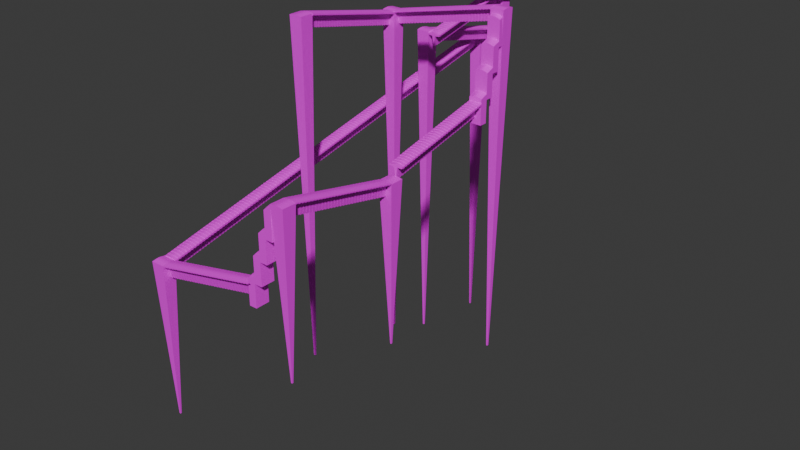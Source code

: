 # Source: stairs.blend  (saved by Blender 4.1.24; exported with 4.5.12 LTS)
import bpy
from mathutils import Matrix  # noqa: F401  (used for matrix-valued properties, if any)

bpy.ops.wm.read_factory_settings(use_empty=True)
scene = bpy.context.scene
scene.name = 'Scene'

# ---- collections
col_collection = bpy.data.collections.new('Collection'); scene.collection.children.link(col_collection)

# ---- images (referenced by path relative to the original .blend; pixels are not part of the script)
import os
ASSET_DIR = os.environ.get("B2B_ASSET_DIR", "")  # directory of the original .blend (textures are referenced by path, not embedded)
HERE = os.path.dirname(os.path.abspath(__file__))  # packed textures are extracted next to this script under _unpacked/

def load_image(name, relpath, width, height, colorspace="sRGB"):
    """Load a texture the original file referenced (path relative to the .blend, or extracted next to this script)."""
    p = next((c for c in (os.path.join(HERE, relpath), os.path.join(ASSET_DIR, relpath)) if relpath and os.path.exists(c)), "")
    if p:
        img = bpy.data.images.load(p, check_existing=True)
        img.name = name
    else:  # same state as the original file: an image datablock whose file is absent (Cycles renders it pink)
        img = bpy.data.images.new(name, width, height)
        img.source = "FILE"
        img.filepath = "//" + (relpath or name)
    img.colorspace_settings.name = colorspace
    return img
img_metal_png = load_image('metal.png', 'metal.png', 1024, 1024, 'sRGB')
img_22012925173_55d5b1eb51_b_png = load_image('22012925173_55d5b1eb51_b.png', '22012925173_55d5b1eb51_b.png', 1024, 1024, 'sRGB')

# ---- materials (node trees are filled in below, after node groups)
mat_top = bpy.data.materials.new('top')
mat_top.use_backface_culling = True
mat_top.use_transparent_shadow = False
mat_bottom = bpy.data.materials.new('bottom')
mat_bottom.use_backface_culling = True
mat_bottom.use_transparent_shadow = False
mat_top_001 = bpy.data.materials.new('top.001')
mat_top_001.use_backface_culling = True
mat_top_001.use_transparent_shadow = False
mat_bottom_001 = bpy.data.materials.new('bottom.001')
mat_bottom_001.use_backface_culling = True
mat_bottom_001.use_transparent_shadow = False

# ---- material node trees
mat_top.use_nodes = True; mat_top.node_tree.nodes.clear()
_N = mat_top.node_tree.nodes; _L = mat_top.node_tree.links
n0 = _N.new('ShaderNodeBsdfPrincipled'); n0.name = 'Principled BSDF'; n0.location = (10, 300)
n1 = _N.new('ShaderNodeOutputMaterial'); n1.name = 'Material Output'; n1.location = (300, 300)
n2 = _N.new('ShaderNodeTexImage'); n2.name = 'Image Texture'; n2.location = (-280, 280)
n2.image = img_metal_png
_L.new(n0.outputs[0], n1.inputs[0])
_L.new(n2.outputs[0], n0.inputs[0])
n1.is_active_output = True
mat_bottom.use_nodes = True; mat_bottom.node_tree.nodes.clear()
_N = mat_bottom.node_tree.nodes; _L = mat_bottom.node_tree.links
n0 = _N.new('ShaderNodeBsdfPrincipled'); n0.name = 'Principled BSDF'; n0.location = (10, 300)
n1 = _N.new('ShaderNodeOutputMaterial'); n1.name = 'Material Output'; n1.location = (300, 300)
n2 = _N.new('ShaderNodeTexImage'); n2.name = 'Image Texture'; n2.location = (-280, 280)
n2.image = img_22012925173_55d5b1eb51_b_png
_L.new(n0.outputs[0], n1.inputs[0])
_L.new(n2.outputs[0], n0.inputs[0])
n1.is_active_output = True
mat_top_001.use_nodes = True; mat_top_001.node_tree.nodes.clear()
_N = mat_top_001.node_tree.nodes; _L = mat_top_001.node_tree.links
n0 = _N.new('ShaderNodeBsdfPrincipled'); n0.name = 'Principled BSDF'; n0.location = (10, 300)
n1 = _N.new('ShaderNodeOutputMaterial'); n1.name = 'Material Output'; n1.location = (300, 300)
n2 = _N.new('ShaderNodeTexImage'); n2.name = 'Image Texture'; n2.location = (-280, 280)
n2.image = img_metal_png
_L.new(n0.outputs[0], n1.inputs[0])
_L.new(n2.outputs[0], n0.inputs[0])
n1.is_active_output = True
mat_bottom_001.use_nodes = True; mat_bottom_001.node_tree.nodes.clear()
_N = mat_bottom_001.node_tree.nodes; _L = mat_bottom_001.node_tree.links
n0 = _N.new('ShaderNodeBsdfPrincipled'); n0.name = 'Principled BSDF'; n0.location = (10, 300)
n1 = _N.new('ShaderNodeOutputMaterial'); n1.name = 'Material Output'; n1.location = (300, 300)
n2 = _N.new('ShaderNodeTexImage'); n2.name = 'Image Texture'; n2.location = (-280, 280)
n2.image = img_22012925173_55d5b1eb51_b_png
_L.new(n0.outputs[0], n1.inputs[0])
_L.new(n2.outputs[0], n0.inputs[0])
n1.is_active_output = True

# ---- world
world_world = bpy.data.worlds.new('World'); scene.world = world_world
world_world.use_nodes = True; world_world.node_tree.nodes.clear()
_N = world_world.node_tree.nodes; _L = world_world.node_tree.links
n0 = _N.new('ShaderNodeOutputWorld'); n0.name = 'World Output'; n0.location = (300, 300)
n1 = _N.new('ShaderNodeBackground'); n1.name = 'Background'; n1.location = (10, 300)
n1.inputs[0].default_value = (0.05088, 0.05088, 0.05088, 1.0)
_L.new(n1.outputs[0], n0.inputs[0])
n0.is_active_output = True
world_world.color = (0.05088, 0.05088, 0.05088)
world_world.use_sun_shadow = False
world_world.sun_shadow_jitter_overblur = 0.0

# ---- meshes
me_cube_001 = bpy.data.meshes.new('Cube.001')
me_cube_001.from_pydata([(-1.0, -4.0, 3.386), (-1.0, -4.0, 3.824), (-1.0, 4.0, 3.386), (-1.0, 4.0, 3.824), (1.0, -4.0, 3.386), (1.0, -4.0, 4.07), (1.0, 4.0, 3.386), (1.0, 4.0, 4.07), (-1.0, 3.0, 3.386), (-1.0, 2.0, 3.358), (-1.0, 1.0, 3.358), (-1.0, 0.0, -4.0), (-1.0, -1.0, 3.358), (-1.0, -2.0, 3.358), (-1.0, -3.0, 3.386), (-1.0, -3.0, 3.978), (-1.0, -2.0, 4.16), (-1.0, -1.0, 4.311), (-1.0, 0.0, 4.374), (-1.0, 1.0, 4.311), (-1.0, 2.0, 4.16), (-1.0, 3.0, 3.978), (1.0, -3.0, 3.386), (1.0, -2.0, 3.358), (1.0, -1.0, 3.358), (1.0, 0.0, -4.0), (1.0, 1.0, 3.358), (1.0, 2.0, 3.358), (1.0, 3.0, 3.386), (1.0, 3.0, 4.224), (1.0, 2.0, 4.405), (1.0, 1.0, 4.556), (1.0, 0.0, 4.619), (1.0, -1.0, 4.556), (1.0, -2.0, 4.405), (1.0, -3.0, 4.224)], [], [(8, 21, 3, 2), (2, 3, 7, 6), (4, 5, 1, 0), (14, 22, 4, 0), (35, 15, 1, 5), (7, 3, 21, 29), (29, 21, 20, 30), (30, 20, 19, 31), (31, 19, 18, 32), (32, 18, 17, 33), (33, 17, 16, 34), (34, 16, 15, 35), (2, 6, 28, 8), (8, 28, 27, 9), (9, 27, 26, 10), (10, 26, 25, 11), (11, 25, 24, 12), (12, 24, 23, 13), (13, 23, 22, 14), (0, 1, 15, 14), (14, 15, 16, 13), (13, 16, 17, 12), (12, 17, 18, 11), (11, 18, 19, 10), (10, 19, 20, 9), (9, 20, 21, 8)])
me_cube_001.polygons.foreach_set('material_index', [1, 1, 1, 1, 0, 0, 0, 0, 0, 0, 0, 0, 1, 1, 1, 1, 1, 1, 1, 1, 1, 1, 1, 1, 1, 1])
_uv = me_cube_001.uv_layers.new(name='UVMap')
_uv.uv.foreach_set('vector', [-0.5356, -0.945, -0.5356, 0.8995, -0.5356, 0.8995, -0.5356, -0.945, -0.5356, -0.945, -0.5356, 0.8995, 1.309, 0.8995, 1.309, -0.945, 1.309, -0.945, 1.309, 0.8995, -0.5356, 0.8995, -0.5356, -0.945, 0.5, 0.625, 0.5, 0.375, 0.625, 0.375, 0.625, 0.625, -1.027, 2.391, 1.963, 2.391, 1.963, 3.022, -1.027, 3.022, -1.027, -2.028, 1.963, -2.028, 1.963, -1.397, -1.027, -1.397, -1.027, -1.397, 1.963, -1.397, 1.963, -0.7657, -1.027, -0.7657, -1.027, -0.7657, 1.963, -0.7657, 1.963, -0.1344, -1.027, -0.1344, -1.027, -0.1344, 1.963, -0.1344, 1.963, 0.4969, -1.027, 0.4969, -1.027, 0.4969, 1.963, 0.4969, 1.963, 1.128, -1.027, 1.128, -1.027, 1.128, 1.963, 1.128, 1.963, 1.76, -1.027, 1.76, -1.027, 1.76, 1.963, 1.76, 1.963, 2.391, -1.027, 2.391, -0.3749, 0.625, -0.3749, 0.375, -0.2499, 0.375, -0.2499, 0.625, -0.2499, 0.625, -0.2499, 0.375, -0.1249, 0.375, -0.1249, 0.625, -0.1249, 0.625, -0.1249, 0.375, 4.996e-05, 0.375, 5.002e-05, 0.625, 5.002e-05, 0.625, 4.996e-05, 0.375, 0.125, 0.375, 0.125, 0.625, 0.125, 0.625, 0.125, 0.375, 0.25, 0.375, 0.25, 0.625, 0.25, 0.625, 0.25, 0.375, 0.375, 0.375, 0.375, 0.625, 0.375, 0.625, 0.375, 0.375, 0.5, 0.375, 0.5, 0.625, -0.5356, -0.945, -0.5356, 0.8995, -0.5356, 0.8995, -0.5356, -0.945, -0.5356, -0.945, -0.5356, 0.8995, -0.5356, 0.8995, -0.5356, -0.945, -0.5356, -0.945, -0.5356, 0.8995, -0.5356, 0.8995, -0.5356, -0.945, -0.5356, -0.945, -0.5356, 0.8995, -0.5356, 0.8995, -0.5356, -0.945, -0.5356, -0.945, -0.5356, 0.8995, -0.5356, 0.8995, -0.5356, -0.945, -0.5356, -0.945, -0.5356, 0.8995, -0.5356, 0.8995, -0.5356, -0.945, -0.5356, -0.945, -0.5356, 0.8995, -0.5356, 0.8995, -0.5356, -0.945])
me_cube_001.materials.append(mat_top)
me_cube_001.materials.append(mat_bottom)
me_cube_001.update()
me_cube_002 = bpy.data.meshes.new('Cube.002')
me_cube_002.from_pydata([(-2.196, -4.0, -8.174), (-2.196, -4.0, 6.611), (-2.196, 4.0, -8.174), (-2.196, 4.0, 6.611), (2.196, -4.0, -8.174), (2.196, -4.0, 7.965), (2.196, 4.0, -8.174), (2.196, 4.0, 7.965), (-2.196, 3.0, -8.174), (-2.196, 2.0, -8.174), (-2.196, 1.0, -8.174), (-2.196, 0.0, -8.174), (-2.196, -1.0, -8.174), (-2.196, -2.0, -8.174), (-2.196, -3.0, -8.174), (-2.196, -3.0, 6.919), (-2.196, -2.0, 7.282), (-2.196, -1.0, 7.584), (-2.196, 0.0, 7.711), (-2.196, 1.0, 7.584), (-2.196, 2.0, 7.282), (-2.196, 3.0, 6.919), (2.196, -3.0, -8.174), (2.196, -2.0, -8.174), (2.196, -1.0, -8.174), (2.196, 0.0, -8.174), (2.196, 1.0, -8.174), (2.196, 2.0, -8.174), (2.196, 3.0, -8.174), (2.196, 3.0, 8.274), (2.196, 2.0, 8.637), (2.196, 1.0, 8.939), (2.196, 0.0, 9.065), (2.196, -1.0, 8.939), (2.196, -2.0, 8.637), (2.196, -3.0, 8.274)], [], [(8, 21, 3, 2), (2, 3, 7, 6), (22, 35, 5, 4), (4, 5, 1, 0), (14, 22, 4, 0), (35, 15, 1, 5), (7, 3, 21, 29), (29, 21, 20, 30), (30, 20, 19, 31), (31, 19, 18, 32), (32, 18, 17, 33), (33, 17, 16, 34), (34, 16, 15, 35), (2, 6, 28, 8), (8, 28, 27, 9), (9, 27, 26, 10), (10, 26, 25, 11), (11, 25, 24, 12), (12, 24, 23, 13), (13, 23, 22, 14), (6, 7, 29, 28), (28, 29, 30, 27), (27, 30, 31, 26), (26, 31, 32, 25), (25, 32, 33, 24), (24, 33, 34, 23), (23, 34, 35, 22), (0, 1, 15, 14), (14, 15, 16, 13), (13, 16, 17, 12), (12, 17, 18, 11), (11, 18, 19, 10), (10, 19, 20, 9), (9, 20, 21, 8)])
me_cube_002.polygons.foreach_set('material_index', [1, 1, 1, 1, 1, 0, 0, 0, 0, 0, 0, 0, 0, 1, 1, 1, 1, 1, 1, 1, 1, 1, 1, 1, 1, 1, 1, 1, 1, 1, 1, 1, 1, 1])
_uv = me_cube_002.uv_layers.new(name='UVMap')
_uv.uv.foreach_set('vector', [-0.5356, -0.945, -0.5356, 0.8995, -0.5356, 0.8995, -0.5356, -0.945, -0.5356, -0.945, -0.5356, 0.8995, 1.309, 0.8995, 1.309, -0.945, 1.309, -0.945, 1.309, 0.8995, 1.309, 0.8995, 1.309, -0.945, 1.309, -0.945, 1.309, 0.8995, -0.5356, 0.8995, -0.5356, -0.945, 0.5, 0.625, 0.5, 0.375, 0.625, 0.375, 0.625, 0.625, -1.027, 2.391, 1.963, 2.391, 1.963, 3.022, -1.027, 3.022, -1.027, -2.028, 1.963, -2.028, 1.963, -1.397, -1.027, -1.397, -1.027, -1.397, 1.963, -1.397, 1.963, -0.7657, -1.027, -0.7657, -1.027, -0.7657, 1.963, -0.7657, 1.963, -0.1344, -1.027, -0.1344, -1.027, -0.1344, 1.963, -0.1344, 1.963, 0.4969, -1.027, 0.4969, -1.027, 0.4969, 1.963, 0.4969, 1.963, 1.128, -1.027, 1.128, -1.027, 1.128, 1.963, 1.128, 1.963, 1.76, -1.027, 1.76, -1.027, 1.76, 1.963, 1.76, 1.963, 2.391, -1.027, 2.391, -0.3749, 0.625, -0.3749, 0.375, -0.2499, 0.375, -0.2499, 0.625, -0.2499, 0.625, -0.2499, 0.375, -0.1249, 0.375, -0.1249, 0.625, -0.1249, 0.625, -0.1249, 0.375, 4.996e-05, 0.375, 5.002e-05, 0.625, 5.002e-05, 0.625, 4.996e-05, 0.375, 0.125, 0.375, 0.125, 0.625, 0.125, 0.625, 0.125, 0.375, 0.25, 0.375, 0.25, 0.625, 0.25, 0.625, 0.25, 0.375, 0.375, 0.375, 0.375, 0.625, 0.375, 0.625, 0.375, 0.375, 0.5, 0.375, 0.5, 0.625, 1.309, -0.945, 1.309, 0.8995, 1.309, 0.8995, 1.309, -0.945, 1.309, -0.945, 1.309, 0.8995, 1.309, 0.8995, 1.309, -0.945, 1.309, -0.945, 1.309, 0.8995, 1.309, 0.8995, 1.309, -0.945, 1.309, -0.945, 1.309, 0.8995, 1.309, 0.8995, 1.309, -0.945, 1.309, -0.945, 1.309, 0.8995, 1.309, 0.8995, 1.309, -0.945, 1.309, -0.945, 1.309, 0.8995, 1.309, 0.8995, 1.309, -0.945, 1.309, -0.945, 1.309, 0.8995, 1.309, 0.8995, 1.309, -0.945, -0.5356, -0.945, -0.5356, 0.8995, -0.5356, 0.8995, -0.5356, -0.945, -0.5356, -0.945, -0.5356, 0.8995, -0.5356, 0.8995, -0.5356, -0.945, -0.5356, -0.945, -0.5356, 0.8995, -0.5356, 0.8995, -0.5356, -0.945, -0.5356, -0.945, -0.5356, 0.8995, -0.5356, 0.8995, -0.5356, -0.945, -0.5356, -0.945, -0.5356, 0.8995, -0.5356, 0.8995, -0.5356, -0.945, -0.5356, -0.945, -0.5356, 0.8995, -0.5356, 0.8995, -0.5356, -0.945, -0.5356, -0.945, -0.5356, 0.8995, -0.5356, 0.8995, -0.5356, -0.945])
me_cube_002.materials.append(mat_top)
me_cube_002.materials.append(mat_bottom)
me_cube_002.update()
me_cube_004 = bpy.data.meshes.new('Cube.004')
me_cube_004.from_pydata([(-0.3928, -0.386, -89.53), (-4.07, -4.0, 4.07), (-0.3928, 0.386, -89.53), (-4.07, 4.0, 4.07), (0.3928, -0.386, -89.53), (4.07, -4.0, 4.07), (0.3928, 0.386, -89.53), (4.07, 4.0, 4.07), (-0.3928, 0.2895, -89.53), (-0.3928, 0.193, -89.53), (-0.3928, 0.09652, -89.53), (-0.3928, 5.17e-06, -89.53), (-0.3928, -0.09651, -89.53), (-0.3928, -0.193, -89.53), (-0.3928, -0.2895, -89.53), (-4.07, -3.0, 4.224), (-4.07, -2.0, 4.405), (-4.07, -1.0, 4.556), (-4.07, 3.661e-08, 4.619), (-4.07, 1.0, 4.556), (-4.07, 2.0, 4.405), (-4.07, 3.0, 4.224), (0.3928, -0.2895, -89.53), (0.3928, -0.193, -89.53), (0.3928, -0.09651, -89.53), (0.3928, 5.17e-06, -89.53), (0.3928, 0.09652, -89.53), (0.3928, 0.193, -89.53), (0.3928, 0.2895, -89.53), (4.07, 3.0, 4.224), (4.07, 2.0, 4.405), (4.07, 1.0, 4.556), (4.07, -3.661e-08, 4.619), (4.07, -1.0, 4.556), (4.07, -2.0, 4.405), (4.07, -3.0, 4.224)], [], [(8, 21, 3, 2), (2, 3, 7, 6), (22, 35, 5, 4), (4, 5, 1, 0), (14, 22, 4, 0), (35, 15, 1, 5), (7, 3, 21, 29), (29, 21, 20, 30), (30, 20, 19, 31), (31, 19, 18, 32), (32, 18, 17, 33), (33, 17, 16, 34), (34, 16, 15, 35), (2, 6, 28, 8), (8, 28, 27, 9), (9, 27, 26, 10), (10, 26, 25, 11), (11, 25, 24, 12), (12, 24, 23, 13), (13, 23, 22, 14), (6, 7, 29, 28), (28, 29, 30, 27), (27, 30, 31, 26), (26, 31, 32, 25), (25, 32, 33, 24), (24, 33, 34, 23), (23, 34, 35, 22), (0, 1, 15, 14), (14, 15, 16, 13), (13, 16, 17, 12), (12, 17, 18, 11), (11, 18, 19, 10), (10, 19, 20, 9), (9, 20, 21, 8)])
me_cube_004.polygons.foreach_set('material_index', [1, 1, 1, 1, 1, 0, 0, 0, 0, 0, 0, 0, 0, 1, 1, 1, 1, 1, 1, 1, 1, 1, 1, 1, 1, 1, 1, 1, 1, 1, 1, 1, 1, 1])
_uv = me_cube_004.uv_layers.new(name='UVMap')
_uv.uv.foreach_set('vector', [-0.5356, -0.945, -0.5356, 0.8995, -0.5356, 0.8995, -0.5356, -0.945, -0.5356, -0.945, -0.5356, 0.8995, 1.309, 0.8995, 1.309, -0.945, 1.309, -0.945, 1.309, 0.8995, 1.309, 0.8995, 1.309, -0.945, 1.309, -0.945, 1.309, 0.8995, -0.5356, 0.8995, -0.5356, -0.945, 0.5, 0.625, 0.5, 0.375, 0.625, 0.375, 0.625, 0.625, -2.807, 4.647, 3.744, 4.647, 3.744, 6.03, -2.807, 6.03, -2.807, -5.036, 3.744, -5.036, 3.744, -3.653, -2.807, -3.653, -2.807, -3.653, 3.744, -3.653, 3.744, -2.27, -2.807, -2.27, -2.807, -2.27, 3.744, -2.27, 3.744, -0.8864, -2.807, -0.8864, -2.807, -0.8864, 3.744, -0.8864, 3.744, 0.4969, -2.807, 0.4969, -2.807, 0.4969, 3.744, 0.4969, 3.744, 1.88, -2.807, 1.88, -2.807, 1.88, 3.744, 1.88, 3.744, 3.263, -2.807, 3.263, -2.807, 3.263, 3.744, 3.263, 3.744, 4.647, -2.807, 4.647, -0.3749, 0.625, -0.3749, 0.375, -0.2499, 0.375, -0.2499, 0.625, -0.2499, 0.625, -0.2499, 0.375, -0.1249, 0.375, -0.1249, 0.625, -0.1249, 0.625, -0.1249, 0.375, 4.996e-05, 0.375, 5.002e-05, 0.625, 5.002e-05, 0.625, 4.996e-05, 0.375, 0.125, 0.375, 0.125, 0.625, 0.125, 0.625, 0.125, 0.375, 0.25, 0.375, 0.25, 0.625, 0.25, 0.625, 0.25, 0.375, 0.375, 0.375, 0.375, 0.625, 0.375, 0.625, 0.375, 0.375, 0.5, 0.375, 0.5, 0.625, 1.309, -0.945, 1.309, 0.8995, 1.309, 0.8995, 1.309, -0.945, 1.309, -0.945, 1.309, 0.8995, 1.309, 0.8995, 1.309, -0.945, 1.309, -0.945, 1.309, 0.8995, 1.309, 0.8995, 1.309, -0.945, 1.309, -0.945, 1.309, 0.8995, 1.309, 0.8995, 1.309, -0.945, 1.309, -0.945, 1.309, 0.8995, 1.309, 0.8995, 1.309, -0.945, 1.309, -0.945, 1.309, 0.8995, 1.309, 0.8995, 1.309, -0.945, 1.309, -0.945, 1.309, 0.8995, 1.309, 0.8995, 1.309, -0.945, -0.5356, -0.945, -0.5356, 0.8995, -0.5356, 0.8995, -0.5356, -0.945, -0.5356, -0.945, -0.5356, 0.8995, -0.5356, 0.8995, -0.5356, -0.945, -0.5356, -0.945, -0.5356, 0.8995, -0.5356, 0.8995, -0.5356, -0.945, -0.5356, -0.945, -0.5356, 0.8995, -0.5356, 0.8995, -0.5356, -0.945, -0.5356, -0.945, -0.5356, 0.8995, -0.5356, 0.8995, -0.5356, -0.945, -0.5356, -0.945, -0.5356, 0.8995, -0.5356, 0.8995, -0.5356, -0.945, -0.5356, -0.945, -0.5356, 0.8995, -0.5356, 0.8995, -0.5356, -0.945])
me_cube_004.materials.append(mat_top_001)
me_cube_004.materials.append(mat_bottom_001)
me_cube_004.update()
me_cube_003 = bpy.data.meshes.new('Cube.003')
me_cube_003.from_pydata([(-1.0, -4.0, 3.327), (-1.0, -4.0, 3.799), (-1.0, 4.0, 3.327), (-1.0, 4.0, 3.799), (1.0, -4.0, 3.327), (1.0, -4.0, 4.07), (1.0, 4.0, 3.327), (1.0, 4.0, 4.07), (-1.0, 3.0, 3.327), (-1.0, 2.0, 3.35), (-1.0, 1.0, 3.35), (-1.0, 0.0, -4.0), (-1.0, -1.0, 3.35), (-1.0, -2.0, 3.35), (-1.0, -3.0, 3.327), (-1.0, -3.0, 3.953), (-1.0, -2.0, 4.134), (-1.0, -1.0, 4.285), (-1.0, 0.0, 4.349), (-1.0, 1.0, 4.285), (-1.0, 2.0, 4.134), (-1.0, 3.0, 3.953), (1.0, -3.0, 3.327), (1.0, -2.0, 3.35), (1.0, -1.0, 3.35), (1.0, 0.0, -4.0), (1.0, 1.0, 3.35), (1.0, 2.0, 3.35), (1.0, 3.0, 3.327), (1.0, 3.0, 4.224), (1.0, 2.0, 4.405), (1.0, 1.0, 4.556), (1.0, 0.0, 4.619), (1.0, -1.0, 4.556), (1.0, -2.0, 4.405), (1.0, -3.0, 4.224)], [], [(8, 21, 3, 2), (2, 3, 7, 6), (22, 35, 5, 4), (4, 5, 1, 0), (14, 22, 4, 0), (35, 15, 1, 5), (7, 3, 21, 29), (29, 21, 20, 30), (30, 20, 19, 31), (31, 19, 18, 32), (32, 18, 17, 33), (33, 17, 16, 34), (34, 16, 15, 35), (2, 6, 28, 8), (8, 28, 27, 9), (9, 27, 26, 10), (10, 26, 25, 11), (11, 25, 24, 12), (12, 24, 23, 13), (13, 23, 22, 14), (6, 7, 29, 28), (28, 29, 30, 27), (27, 30, 31, 26), (26, 31, 32, 25), (25, 32, 33, 24), (24, 33, 34, 23), (23, 34, 35, 22), (0, 1, 15, 14), (14, 15, 16, 13), (13, 16, 17, 12), (12, 17, 18, 11), (11, 18, 19, 10), (10, 19, 20, 9), (9, 20, 21, 8)])
me_cube_003.polygons.foreach_set('material_index', [1, 1, 1, 1, 1, 0, 0, 0, 0, 0, 0, 0, 0, 1, 1, 1, 1, 1, 1, 1, 1, 1, 1, 1, 1, 1, 1, 1, 1, 1, 1, 1, 1, 1])
_uv = me_cube_003.uv_layers.new(name='UVMap')
_uv.uv.foreach_set('vector', [-0.5356, -0.945, -0.5356, 0.8995, -0.5356, 0.8995, -0.5356, -0.945, -0.5356, -0.945, -0.5356, 0.8995, 1.309, 0.8995, 1.309, -0.945, 1.309, -0.945, 1.309, 0.8995, 1.309, 0.8995, 1.309, -0.945, 1.309, -0.945, 1.309, 0.8995, -0.5356, 0.8995, -0.5356, -0.945, 0.5, 0.625, 0.5, 0.375, 0.625, 0.375, 0.625, 0.625, -1.027, 2.391, 1.963, 2.391, 1.963, 3.022, -1.027, 3.022, -1.027, -2.028, 1.963, -2.028, 1.963, -1.397, -1.027, -1.397, -1.027, -1.397, 1.963, -1.397, 1.963, -0.7657, -1.027, -0.7657, -1.027, -0.7657, 1.963, -0.7657, 1.963, -0.1344, -1.027, -0.1344, -1.027, -0.1344, 1.963, -0.1344, 1.963, 0.4969, -1.027, 0.4969, -1.027, 0.4969, 1.963, 0.4969, 1.963, 1.128, -1.027, 1.128, -1.027, 1.128, 1.963, 1.128, 1.963, 1.76, -1.027, 1.76, -1.027, 1.76, 1.963, 1.76, 1.963, 2.391, -1.027, 2.391, -0.3749, 0.625, -0.3749, 0.375, -0.2499, 0.375, -0.2499, 0.625, -0.2499, 0.625, -0.2499, 0.375, -0.1249, 0.375, -0.1249, 0.625, -0.1249, 0.625, -0.1249, 0.375, 4.996e-05, 0.375, 5.002e-05, 0.625, 5.002e-05, 0.625, 4.996e-05, 0.375, 0.125, 0.375, 0.125, 0.625, 0.125, 0.625, 0.125, 0.375, 0.25, 0.375, 0.25, 0.625, 0.25, 0.625, 0.25, 0.375, 0.375, 0.375, 0.375, 0.625, 0.375, 0.625, 0.375, 0.375, 0.5, 0.375, 0.5, 0.625, 1.309, -0.945, 1.309, 0.8995, 1.309, 0.8995, 1.309, -0.945, 1.309, -0.945, 1.309, 0.8995, 1.309, 0.8995, 1.309, -0.945, 1.309, -0.945, 1.309, 0.8995, 1.309, 0.8995, 1.309, -0.945, 1.309, -0.945, 1.309, 0.8995, 1.309, 0.8995, 1.309, -0.945, 1.309, -0.945, 1.309, 0.8995, 1.309, 0.8995, 1.309, -0.945, 1.309, -0.945, 1.309, 0.8995, 1.309, 0.8995, 1.309, -0.945, 1.309, -0.945, 1.309, 0.8995, 1.309, 0.8995, 1.309, -0.945, -0.5356, -0.945, -0.5356, 0.8995, -0.5356, 0.8995, -0.5356, -0.945, -0.5356, -0.945, -0.5356, 0.8995, -0.5356, 0.8995, -0.5356, -0.945, -0.5356, -0.945, -0.5356, 0.8995, -0.5356, 0.8995, -0.5356, -0.945, -0.5356, -0.945, -0.5356, 0.8995, -0.5356, 0.8995, -0.5356, -0.945, -0.5356, -0.945, -0.5356, 0.8995, -0.5356, 0.8995, -0.5356, -0.945, -0.5356, -0.945, -0.5356, 0.8995, -0.5356, 0.8995, -0.5356, -0.945, -0.5356, -0.945, -0.5356, 0.8995, -0.5356, 0.8995, -0.5356, -0.945])
me_cube_003.materials.append(mat_top)
me_cube_003.materials.append(mat_bottom)
me_cube_003.update()
me_cube_005 = bpy.data.meshes.new('Cube.005')
me_cube_005.from_pydata([(-1.0, -4.0, 2.964), (-1.0, -4.0, 3.866), (-1.0, 4.0, 2.964), (-1.0, 4.0, 3.866), (1.0, -4.0, 2.964), (1.0, -4.0, 4.07), (1.0, 4.0, 2.964), (1.0, 4.0, 4.07), (-1.0, 3.0, 2.964), (-1.0, 2.0, 2.982), (-1.0, 1.0, 2.982), (-1.0, 0.0, -4.0), (-1.0, -1.0, 2.982), (-1.0, -2.0, 2.982), (-1.0, -3.0, 2.964), (-1.0, -3.0, 4.02), (-1.0, -2.0, 4.202), (-1.0, -1.0, 4.353), (-1.0, 0.0, 4.416), (-1.0, 1.0, 4.353), (-1.0, 2.0, 4.202), (-1.0, 3.0, 4.02), (1.0, -3.0, 2.964), (1.0, -2.0, 2.982), (1.0, -1.0, 2.982), (1.0, 0.0, -4.0), (1.0, 1.0, 2.982), (1.0, 2.0, 2.982), (1.0, 3.0, 2.964), (1.0, 3.0, 4.224), (1.0, 2.0, 4.405), (1.0, 1.0, 4.556), (1.0, 0.0, 4.619), (1.0, -1.0, 4.556), (1.0, -2.0, 4.405), (1.0, -3.0, 4.224)], [], [(8, 21, 3, 2), (2, 3, 7, 6), (22, 35, 5, 4), (4, 5, 1, 0), (14, 22, 4, 0), (35, 15, 1, 5), (7, 3, 21, 29), (29, 21, 20, 30), (30, 20, 19, 31), (31, 19, 18, 32), (32, 18, 17, 33), (33, 17, 16, 34), (34, 16, 15, 35), (2, 6, 28, 8), (8, 28, 27, 9), (9, 27, 26, 10), (10, 26, 25, 11), (11, 25, 24, 12), (12, 24, 23, 13), (13, 23, 22, 14), (6, 7, 29, 28), (28, 29, 30, 27), (27, 30, 31, 26), (26, 31, 32, 25), (25, 32, 33, 24), (24, 33, 34, 23), (23, 34, 35, 22), (0, 1, 15, 14), (14, 15, 16, 13), (13, 16, 17, 12), (12, 17, 18, 11), (11, 18, 19, 10), (10, 19, 20, 9), (9, 20, 21, 8)])
me_cube_005.polygons.foreach_set('material_index', [1, 1, 1, 1, 1, 0, 0, 0, 0, 0, 0, 0, 0, 1, 1, 1, 1, 1, 1, 1, 1, 1, 1, 1, 1, 1, 1, 1, 1, 1, 1, 1, 1, 1])
_uv = me_cube_005.uv_layers.new(name='UVMap')
_uv.uv.foreach_set('vector', [-0.5356, -0.945, -0.5356, 0.8995, -0.5356, 0.8995, -0.5356, -0.945, -0.5356, -0.945, -0.5356, 0.8995, 1.309, 0.8995, 1.309, -0.945, 1.309, -0.945, 1.309, 0.8995, 1.309, 0.8995, 1.309, -0.945, 1.309, -0.945, 1.309, 0.8995, -0.5356, 0.8995, -0.5356, -0.945, 0.5, 0.625, 0.5, 0.375, 0.625, 0.375, 0.625, 0.625, -1.027, 2.391, 1.963, 2.391, 1.963, 3.022, -1.027, 3.022, -1.027, -2.028, 1.963, -2.028, 1.963, -1.397, -1.027, -1.397, -1.027, -1.397, 1.963, -1.397, 1.963, -0.7657, -1.027, -0.7657, -1.027, -0.7657, 1.963, -0.7657, 1.963, -0.1344, -1.027, -0.1344, -1.027, -0.1344, 1.963, -0.1344, 1.963, 0.4969, -1.027, 0.4969, -1.027, 0.4969, 1.963, 0.4969, 1.963, 1.128, -1.027, 1.128, -1.027, 1.128, 1.963, 1.128, 1.963, 1.76, -1.027, 1.76, -1.027, 1.76, 1.963, 1.76, 1.963, 2.391, -1.027, 2.391, -0.3749, 0.625, -0.3749, 0.375, -0.2499, 0.375, -0.2499, 0.625, -0.2499, 0.625, -0.2499, 0.375, -0.1249, 0.375, -0.1249, 0.625, -0.1249, 0.625, -0.1249, 0.375, 4.996e-05, 0.375, 5.002e-05, 0.625, 5.002e-05, 0.625, 4.996e-05, 0.375, 0.125, 0.375, 0.125, 0.625, 0.125, 0.625, 0.125, 0.375, 0.25, 0.375, 0.25, 0.625, 0.25, 0.625, 0.25, 0.375, 0.375, 0.375, 0.375, 0.625, 0.375, 0.625, 0.375, 0.375, 0.5, 0.375, 0.5, 0.625, 1.309, -0.945, 1.309, 0.8995, 1.309, 0.8995, 1.309, -0.945, 1.309, -0.945, 1.309, 0.8995, 1.309, 0.8995, 1.309, -0.945, 1.309, -0.945, 1.309, 0.8995, 1.309, 0.8995, 1.309, -0.945, 1.309, -0.945, 1.309, 0.8995, 1.309, 0.8995, 1.309, -0.945, 1.309, -0.945, 1.309, 0.8995, 1.309, 0.8995, 1.309, -0.945, 1.309, -0.945, 1.309, 0.8995, 1.309, 0.8995, 1.309, -0.945, 1.309, -0.945, 1.309, 0.8995, 1.309, 0.8995, 1.309, -0.945, -0.5356, -0.945, -0.5356, 0.8995, -0.5356, 0.8995, -0.5356, -0.945, -0.5356, -0.945, -0.5356, 0.8995, -0.5356, 0.8995, -0.5356, -0.945, -0.5356, -0.945, -0.5356, 0.8995, -0.5356, 0.8995, -0.5356, -0.945, -0.5356, -0.945, -0.5356, 0.8995, -0.5356, 0.8995, -0.5356, -0.945, -0.5356, -0.945, -0.5356, 0.8995, -0.5356, 0.8995, -0.5356, -0.945, -0.5356, -0.945, -0.5356, 0.8995, -0.5356, 0.8995, -0.5356, -0.945, -0.5356, -0.945, -0.5356, 0.8995, -0.5356, 0.8995, -0.5356, -0.945])
me_cube_005.materials.append(mat_top)
me_cube_005.materials.append(mat_bottom)
me_cube_005.update()
me_cube_006 = bpy.data.meshes.new('Cube.006')
me_cube_006.from_pydata([(-2.299, -4.0, -8.174), (-2.299, -4.0, 6.163), (-2.299, 4.0, -8.174), (-2.299, 4.0, 6.163), (2.299, -4.0, -8.174), (2.299, -4.0, 7.965), (2.299, 4.0, -8.174), (2.299, 4.0, 7.965), (-2.299, 3.0, -8.174), (-2.299, 2.0, -8.174), (-2.299, 1.0, -8.174), (-2.299, 5.679e-08, -8.174), (-2.299, -1.0, -8.174), (-2.299, -2.0, -8.174), (-2.299, -3.0, -8.174), (-2.299, -3.0, 6.472), (-2.299, -2.0, 6.835), (-2.299, -1.0, 7.137), (-2.299, 5.679e-08, 7.263), (-2.299, 1.0, 7.137), (-2.299, 2.0, 6.835), (-2.299, 3.0, 6.472), (2.299, -3.0, -8.174), (2.299, -2.0, -8.174), (2.299, -1.0, -8.174), (2.299, -5.679e-08, -8.174), (2.299, 1.0, -8.174), (2.299, 2.0, -8.174), (2.299, 3.0, -8.174), (2.299, 3.0, 8.274), (2.299, 2.0, 8.637), (2.299, 1.0, 8.939), (2.299, -5.679e-08, 9.065), (2.299, -1.0, 8.939), (2.299, -2.0, 8.637), (2.299, -3.0, 8.274)], [], [(8, 21, 3, 2), (2, 3, 7, 6), (22, 35, 5, 4), (4, 5, 1, 0), (14, 22, 4, 0), (35, 15, 1, 5), (7, 3, 21, 29), (29, 21, 20, 30), (30, 20, 19, 31), (31, 19, 18, 32), (32, 18, 17, 33), (33, 17, 16, 34), (34, 16, 15, 35), (2, 6, 28, 8), (8, 28, 27, 9), (9, 27, 26, 10), (10, 26, 25, 11), (11, 25, 24, 12), (12, 24, 23, 13), (13, 23, 22, 14), (6, 7, 29, 28), (28, 29, 30, 27), (27, 30, 31, 26), (26, 31, 32, 25), (25, 32, 33, 24), (24, 33, 34, 23), (23, 34, 35, 22), (0, 1, 15, 14), (14, 15, 16, 13), (13, 16, 17, 12), (12, 17, 18, 11), (11, 18, 19, 10), (10, 19, 20, 9), (9, 20, 21, 8)])
me_cube_006.polygons.foreach_set('material_index', [1, 1, 1, 1, 1, 0, 0, 0, 0, 0, 0, 0, 0, 1, 1, 1, 1, 1, 1, 1, 1, 1, 1, 1, 1, 1, 1, 1, 1, 1, 1, 1, 1, 1])
_uv = me_cube_006.uv_layers.new(name='UVMap')
_uv.uv.foreach_set('vector', [-0.5356, -0.945, -0.5356, 0.8995, -0.5356, 0.8995, -0.5356, -0.945, -0.5356, -0.945, -0.5356, 0.8995, 1.309, 0.8995, 1.309, -0.945, 1.309, -0.945, 1.309, 0.8995, 1.309, 0.8995, 1.309, -0.945, 1.309, -0.945, 1.309, 0.8995, -0.5356, 0.8995, -0.5356, -0.945, 0.5, 0.625, 0.5, 0.375, 0.625, 0.375, 0.625, 0.625, -1.027, 2.391, 1.963, 2.391, 1.963, 3.022, -1.027, 3.022, -1.027, -2.028, 1.963, -2.028, 1.963, -1.397, -1.027, -1.397, -1.027, -1.397, 1.963, -1.397, 1.963, -0.7657, -1.027, -0.7657, -1.027, -0.7657, 1.963, -0.7657, 1.963, -0.1344, -1.027, -0.1344, -1.027, -0.1344, 1.963, -0.1344, 1.963, 0.4969, -1.027, 0.4969, -1.027, 0.4969, 1.963, 0.4969, 1.963, 1.128, -1.027, 1.128, -1.027, 1.128, 1.963, 1.128, 1.963, 1.76, -1.027, 1.76, -1.027, 1.76, 1.963, 1.76, 1.963, 2.391, -1.027, 2.391, -0.3749, 0.625, -0.3749, 0.375, -0.2499, 0.375, -0.2499, 0.625, -0.2499, 0.625, -0.2499, 0.375, -0.1249, 0.375, -0.1249, 0.625, -0.1249, 0.625, -0.1249, 0.375, 4.996e-05, 0.375, 5.002e-05, 0.625, 5.002e-05, 0.625, 4.996e-05, 0.375, 0.125, 0.375, 0.125, 0.625, 0.125, 0.625, 0.125, 0.375, 0.25, 0.375, 0.25, 0.625, 0.25, 0.625, 0.25, 0.375, 0.375, 0.375, 0.375, 0.625, 0.375, 0.625, 0.375, 0.375, 0.5, 0.375, 0.5, 0.625, 1.309, -0.945, 1.309, 0.8995, 1.309, 0.8995, 1.309, -0.945, 1.309, -0.945, 1.309, 0.8995, 1.309, 0.8995, 1.309, -0.945, 1.309, -0.945, 1.309, 0.8995, 1.309, 0.8995, 1.309, -0.945, 1.309, -0.945, 1.309, 0.8995, 1.309, 0.8995, 1.309, -0.945, 1.309, -0.945, 1.309, 0.8995, 1.309, 0.8995, 1.309, -0.945, 1.309, -0.945, 1.309, 0.8995, 1.309, 0.8995, 1.309, -0.945, 1.309, -0.945, 1.309, 0.8995, 1.309, 0.8995, 1.309, -0.945, -0.5356, -0.945, -0.5356, 0.8995, -0.5356, 0.8995, -0.5356, -0.945, -0.5356, -0.945, -0.5356, 0.8995, -0.5356, 0.8995, -0.5356, -0.945, -0.5356, -0.945, -0.5356, 0.8995, -0.5356, 0.8995, -0.5356, -0.945, -0.5356, -0.945, -0.5356, 0.8995, -0.5356, 0.8995, -0.5356, -0.945, -0.5356, -0.945, -0.5356, 0.8995, -0.5356, 0.8995, -0.5356, -0.945, -0.5356, -0.945, -0.5356, 0.8995, -0.5356, 0.8995, -0.5356, -0.945, -0.5356, -0.945, -0.5356, 0.8995, -0.5356, 0.8995, -0.5356, -0.945])
me_cube_006.materials.append(mat_top)
me_cube_006.materials.append(mat_bottom)
me_cube_006.update()
me_cube_007 = bpy.data.meshes.new('Cube.007')
me_cube_007.from_pydata([(-0.4733, -0.4651, -200.1), (-4.07, -4.0, 4.07), (-0.4733, 0.4651, -200.1), (-4.07, 4.0, 4.07), (0.4733, -0.4651, -200.1), (4.07, -4.0, 4.07), (0.4733, 0.4651, -200.1), (4.07, 4.0, 4.07), (-0.4733, 0.3489, -200.1), (-0.4733, 0.2326, -200.1), (-0.4733, 0.1163, -200.1), (-0.4733, 2.107e-07, -200.1), (-0.4733, -0.1163, -200.1), (-0.4733, -0.2326, -200.1), (-0.4733, -0.3489, -200.1), (-4.07, -3.0, 4.224), (-4.07, -2.0, 4.405), (-4.07, -1.0, 4.556), (-4.07, 3.661e-08, 4.619), (-4.07, 1.0, 4.556), (-4.07, 2.0, 4.405), (-4.07, 3.0, 4.224), (0.4733, -0.3489, -200.1), (0.4733, -0.2326, -200.1), (0.4733, -0.1163, -200.1), (0.4733, 2.107e-07, -200.1), (0.4733, 0.1163, -200.1), (0.4733, 0.2326, -200.1), (0.4733, 0.3489, -200.1), (4.07, 3.0, 4.224), (4.07, 2.0, 4.405), (4.07, 1.0, 4.556), (4.07, -3.661e-08, 4.619), (4.07, -1.0, 4.556), (4.07, -2.0, 4.405), (4.07, -3.0, 4.224)], [], [(8, 21, 3, 2), (2, 3, 7, 6), (22, 35, 5, 4), (4, 5, 1, 0), (14, 22, 4, 0), (35, 15, 1, 5), (7, 3, 21, 29), (29, 21, 20, 30), (30, 20, 19, 31), (31, 19, 18, 32), (32, 18, 17, 33), (33, 17, 16, 34), (34, 16, 15, 35), (2, 6, 28, 8), (8, 28, 27, 9), (9, 27, 26, 10), (10, 26, 25, 11), (11, 25, 24, 12), (12, 24, 23, 13), (13, 23, 22, 14), (6, 7, 29, 28), (28, 29, 30, 27), (27, 30, 31, 26), (26, 31, 32, 25), (25, 32, 33, 24), (24, 33, 34, 23), (23, 34, 35, 22), (0, 1, 15, 14), (14, 15, 16, 13), (13, 16, 17, 12), (12, 17, 18, 11), (11, 18, 19, 10), (10, 19, 20, 9), (9, 20, 21, 8)])
me_cube_007.polygons.foreach_set('material_index', [1, 1, 1, 1, 1, 0, 0, 0, 0, 0, 0, 0, 0, 1, 1, 1, 1, 1, 1, 1, 1, 1, 1, 1, 1, 1, 1, 1, 1, 1, 1, 1, 1, 1])
_uv = me_cube_007.uv_layers.new(name='UVMap')
_uv.uv.foreach_set('vector', [-0.5356, -0.945, -0.5356, 0.8995, -0.5356, 0.8995, -0.5356, -0.945, -0.5356, -0.945, -0.5356, 0.8995, 1.309, 0.8995, 1.309, -0.945, 1.309, -0.945, 1.309, 0.8995, 1.309, 0.8995, 1.309, -0.945, 1.309, -0.945, 1.309, 0.8995, -0.5356, 0.8995, -0.5356, -0.945, 0.5, 0.625, 0.5, 0.375, 0.625, 0.375, 0.625, 0.625, -2.807, 4.647, 3.744, 4.647, 3.744, 6.03, -2.807, 6.03, -2.807, -5.036, 3.744, -5.036, 3.744, -3.653, -2.807, -3.653, -2.807, -3.653, 3.744, -3.653, 3.744, -2.27, -2.807, -2.27, -2.807, -2.27, 3.744, -2.27, 3.744, -0.8864, -2.807, -0.8864, -2.807, -0.8864, 3.744, -0.8864, 3.744, 0.4969, -2.807, 0.4969, -2.807, 0.4969, 3.744, 0.4969, 3.744, 1.88, -2.807, 1.88, -2.807, 1.88, 3.744, 1.88, 3.744, 3.263, -2.807, 3.263, -2.807, 3.263, 3.744, 3.263, 3.744, 4.647, -2.807, 4.647, -0.3749, 0.625, -0.3749, 0.375, -0.2499, 0.375, -0.2499, 0.625, -0.2499, 0.625, -0.2499, 0.375, -0.1249, 0.375, -0.1249, 0.625, -0.1249, 0.625, -0.1249, 0.375, 4.996e-05, 0.375, 5.002e-05, 0.625, 5.002e-05, 0.625, 4.996e-05, 0.375, 0.125, 0.375, 0.125, 0.625, 0.125, 0.625, 0.125, 0.375, 0.25, 0.375, 0.25, 0.625, 0.25, 0.625, 0.25, 0.375, 0.375, 0.375, 0.375, 0.625, 0.375, 0.625, 0.375, 0.375, 0.5, 0.375, 0.5, 0.625, 1.309, -0.945, 1.309, 0.8995, 1.309, 0.8995, 1.309, -0.945, 1.309, -0.945, 1.309, 0.8995, 1.309, 0.8995, 1.309, -0.945, 1.309, -0.945, 1.309, 0.8995, 1.309, 0.8995, 1.309, -0.945, 1.309, -0.945, 1.309, 0.8995, 1.309, 0.8995, 1.309, -0.945, 1.309, -0.945, 1.309, 0.8995, 1.309, 0.8995, 1.309, -0.945, 1.309, -0.945, 1.309, 0.8995, 1.309, 0.8995, 1.309, -0.945, 1.309, -0.945, 1.309, 0.8995, 1.309, 0.8995, 1.309, -0.945, -0.5356, -0.945, -0.5356, 0.8995, -0.5356, 0.8995, -0.5356, -0.945, -0.5356, -0.945, -0.5356, 0.8995, -0.5356, 0.8995, -0.5356, -0.945, -0.5356, -0.945, -0.5356, 0.8995, -0.5356, 0.8995, -0.5356, -0.945, -0.5356, -0.945, -0.5356, 0.8995, -0.5356, 0.8995, -0.5356, -0.945, -0.5356, -0.945, -0.5356, 0.8995, -0.5356, 0.8995, -0.5356, -0.945, -0.5356, -0.945, -0.5356, 0.8995, -0.5356, 0.8995, -0.5356, -0.945, -0.5356, -0.945, -0.5356, 0.8995, -0.5356, 0.8995, -0.5356, -0.945])
me_cube_007.materials.append(mat_top_001)
me_cube_007.materials.append(mat_bottom_001)
me_cube_007.update()
me_cube_008 = bpy.data.meshes.new('Cube.008')
me_cube_008.from_pydata([(-1.0, -4.0, 3.044), (-1.0, -4.0, 3.769), (-1.0, 4.0, 3.044), (-1.0, 4.0, 3.769), (1.0, -4.0, 3.044), (1.0, -4.0, 4.07), (1.0, 4.0, 3.044), (1.0, 4.0, 4.07), (-1.0, 3.0, 3.044), (-1.0, 2.0, 3.272), (-1.0, 1.0, 3.272), (-1.0, 0.0, -4.0), (-1.0, -1.0, 3.272), (-1.0, -2.0, 3.272), (-1.0, -3.0, 3.044), (-1.0, -3.0, 3.923), (-1.0, -2.0, 4.105), (-1.0, -1.0, 4.256), (-1.0, 0.0, 4.319), (-1.0, 1.0, 4.256), (-1.0, 2.0, 4.105), (-1.0, 3.0, 3.923), (1.0, -3.0, 3.044), (1.0, -2.0, 3.272), (1.0, -1.0, 3.272), (1.0, 0.0, -4.0), (1.0, 1.0, 3.272), (1.0, 2.0, 3.272), (1.0, 3.0, 3.044), (1.0, 3.0, 4.224), (1.0, 2.0, 4.405), (1.0, 1.0, 4.556), (1.0, 0.0, 4.619), (1.0, -1.0, 4.556), (1.0, -2.0, 4.405), (1.0, -3.0, 4.224)], [], [(8, 21, 3, 2), (2, 3, 7, 6), (22, 35, 5, 4), (4, 5, 1, 0), (14, 22, 4, 0), (35, 15, 1, 5), (7, 3, 21, 29), (29, 21, 20, 30), (30, 20, 19, 31), (31, 19, 18, 32), (32, 18, 17, 33), (33, 17, 16, 34), (34, 16, 15, 35), (2, 6, 28, 8), (8, 28, 27, 9), (9, 27, 26, 10), (10, 26, 25, 11), (11, 25, 24, 12), (12, 24, 23, 13), (13, 23, 22, 14), (6, 7, 29, 28), (28, 29, 30, 27), (27, 30, 31, 26), (26, 31, 32, 25), (25, 32, 33, 24), (24, 33, 34, 23), (23, 34, 35, 22), (0, 1, 15, 14), (14, 15, 16, 13), (13, 16, 17, 12), (12, 17, 18, 11), (11, 18, 19, 10), (10, 19, 20, 9), (9, 20, 21, 8)])
me_cube_008.polygons.foreach_set('material_index', [1, 1, 1, 1, 1, 0, 0, 0, 0, 0, 0, 0, 0, 1, 1, 1, 1, 1, 1, 1, 1, 1, 1, 1, 1, 1, 1, 1, 1, 1, 1, 1, 1, 1])
_uv = me_cube_008.uv_layers.new(name='UVMap')
_uv.uv.foreach_set('vector', [-0.5356, -0.945, -0.5356, 0.8995, -0.5356, 0.8995, -0.5356, -0.945, -0.5356, -0.945, -0.5356, 0.8995, 1.309, 0.8995, 1.309, -0.945, 1.309, -0.945, 1.309, 0.8995, 1.309, 0.8995, 1.309, -0.945, 1.309, -0.945, 1.309, 0.8995, -0.5356, 0.8995, -0.5356, -0.945, 0.5, 0.625, 0.5, 0.375, 0.625, 0.375, 0.625, 0.625, -1.027, 2.391, 1.963, 2.391, 1.963, 3.022, -1.027, 3.022, -1.027, -2.028, 1.963, -2.028, 1.963, -1.397, -1.027, -1.397, -1.027, -1.397, 1.963, -1.397, 1.963, -0.7657, -1.027, -0.7657, -1.027, -0.7657, 1.963, -0.7657, 1.963, -0.1344, -1.027, -0.1344, -1.027, -0.1344, 1.963, -0.1344, 1.963, 0.4969, -1.027, 0.4969, -1.027, 0.4969, 1.963, 0.4969, 1.963, 1.128, -1.027, 1.128, -1.027, 1.128, 1.963, 1.128, 1.963, 1.76, -1.027, 1.76, -1.027, 1.76, 1.963, 1.76, 1.963, 2.391, -1.027, 2.391, -0.3749, 0.625, -0.3749, 0.375, -0.2499, 0.375, -0.2499, 0.625, -0.2499, 0.625, -0.2499, 0.375, -0.1249, 0.375, -0.1249, 0.625, -0.1249, 0.625, -0.1249, 0.375, 4.996e-05, 0.375, 5.002e-05, 0.625, 5.002e-05, 0.625, 4.996e-05, 0.375, 0.125, 0.375, 0.125, 0.625, 0.125, 0.625, 0.125, 0.375, 0.25, 0.375, 0.25, 0.625, 0.25, 0.625, 0.25, 0.375, 0.375, 0.375, 0.375, 0.625, 0.375, 0.625, 0.375, 0.375, 0.5, 0.375, 0.5, 0.625, 1.309, -0.945, 1.309, 0.8995, 1.309, 0.8995, 1.309, -0.945, 1.309, -0.945, 1.309, 0.8995, 1.309, 0.8995, 1.309, -0.945, 1.309, -0.945, 1.309, 0.8995, 1.309, 0.8995, 1.309, -0.945, 1.309, -0.945, 1.309, 0.8995, 1.309, 0.8995, 1.309, -0.945, 1.309, -0.945, 1.309, 0.8995, 1.309, 0.8995, 1.309, -0.945, 1.309, -0.945, 1.309, 0.8995, 1.309, 0.8995, 1.309, -0.945, 1.309, -0.945, 1.309, 0.8995, 1.309, 0.8995, 1.309, -0.945, -0.5356, -0.945, -0.5356, 0.8995, -0.5356, 0.8995, -0.5356, -0.945, -0.5356, -0.945, -0.5356, 0.8995, -0.5356, 0.8995, -0.5356, -0.945, -0.5356, -0.945, -0.5356, 0.8995, -0.5356, 0.8995, -0.5356, -0.945, -0.5356, -0.945, -0.5356, 0.8995, -0.5356, 0.8995, -0.5356, -0.945, -0.5356, -0.945, -0.5356, 0.8995, -0.5356, 0.8995, -0.5356, -0.945, -0.5356, -0.945, -0.5356, 0.8995, -0.5356, 0.8995, -0.5356, -0.945, -0.5356, -0.945, -0.5356, 0.8995, -0.5356, 0.8995, -0.5356, -0.945])
me_cube_008.materials.append(mat_top)
me_cube_008.materials.append(mat_bottom)
me_cube_008.update()
me_cube_009 = bpy.data.meshes.new('Cube.009')
me_cube_009.from_pydata([(-1.0, -4.0, 2.929), (-1.0, -4.0, 3.824), (-1.0, 4.0, 2.929), (-1.0, 4.0, 3.824), (1.0, -4.0, 2.929), (1.0, -4.0, 4.07), (1.0, 4.0, 2.929), (1.0, 4.0, 4.07), (-1.0, 3.0, 2.929), (-1.0, 2.0, 2.69), (-1.0, 1.0, 2.69), (-1.0, 0.0, -4.0), (-1.0, -1.0, 2.69), (-1.0, -2.0, 2.69), (-1.0, -3.0, 2.929), (-1.0, -3.0, 3.978), (-1.0, -2.0, 4.16), (-1.0, -1.0, 4.311), (-1.0, 0.0, 4.374), (-1.0, 1.0, 4.311), (-1.0, 2.0, 4.16), (-1.0, 3.0, 3.978), (1.0, -3.0, 2.929), (1.0, -2.0, 2.69), (1.0, -1.0, 2.69), (1.0, 0.0, -4.0), (1.0, 1.0, 2.69), (1.0, 2.0, 2.69), (1.0, 3.0, 2.929), (1.0, 3.0, 4.224), (1.0, 2.0, 4.405), (1.0, 1.0, 4.556), (1.0, 0.0, 4.619), (1.0, -1.0, 4.556), (1.0, -2.0, 4.405), (1.0, -3.0, 4.224)], [], [(8, 21, 3, 2), (2, 3, 7, 6), (22, 35, 5, 4), (4, 5, 1, 0), (14, 22, 4, 0), (35, 15, 1, 5), (7, 3, 21, 29), (29, 21, 20, 30), (30, 20, 19, 31), (31, 19, 18, 32), (32, 18, 17, 33), (33, 17, 16, 34), (34, 16, 15, 35), (2, 6, 28, 8), (8, 28, 27, 9), (9, 27, 26, 10), (10, 26, 25, 11), (11, 25, 24, 12), (12, 24, 23, 13), (13, 23, 22, 14), (6, 7, 29, 28), (28, 29, 30, 27), (27, 30, 31, 26), (26, 31, 32, 25), (25, 32, 33, 24), (24, 33, 34, 23), (23, 34, 35, 22), (0, 1, 15, 14), (14, 15, 16, 13), (13, 16, 17, 12), (12, 17, 18, 11), (11, 18, 19, 10), (10, 19, 20, 9), (9, 20, 21, 8)])
me_cube_009.polygons.foreach_set('material_index', [1, 1, 1, 1, 1, 0, 0, 0, 0, 0, 0, 0, 0, 1, 1, 1, 1, 1, 1, 1, 1, 1, 1, 1, 1, 1, 1, 1, 1, 1, 1, 1, 1, 1])
_uv = me_cube_009.uv_layers.new(name='UVMap')
_uv.uv.foreach_set('vector', [-0.5356, -0.945, -0.5356, 0.8995, -0.5356, 0.8995, -0.5356, -0.945, -0.5356, -0.945, -0.5356, 0.8995, 1.309, 0.8995, 1.309, -0.945, 1.309, -0.945, 1.309, 0.8995, 1.309, 0.8995, 1.309, -0.945, 1.309, -0.945, 1.309, 0.8995, -0.5356, 0.8995, -0.5356, -0.945, 0.5, 0.625, 0.5, 0.375, 0.625, 0.375, 0.625, 0.625, -1.027, 2.391, 1.963, 2.391, 1.963, 3.022, -1.027, 3.022, -1.027, -2.028, 1.963, -2.028, 1.963, -1.397, -1.027, -1.397, -1.027, -1.397, 1.963, -1.397, 1.963, -0.7657, -1.027, -0.7657, -1.027, -0.7657, 1.963, -0.7657, 1.963, -0.1344, -1.027, -0.1344, -1.027, -0.1344, 1.963, -0.1344, 1.963, 0.4969, -1.027, 0.4969, -1.027, 0.4969, 1.963, 0.4969, 1.963, 1.128, -1.027, 1.128, -1.027, 1.128, 1.963, 1.128, 1.963, 1.76, -1.027, 1.76, -1.027, 1.76, 1.963, 1.76, 1.963, 2.391, -1.027, 2.391, -0.3749, 0.625, -0.3749, 0.375, -0.2499, 0.375, -0.2499, 0.625, -0.2499, 0.625, -0.2499, 0.375, -0.1249, 0.375, -0.1249, 0.625, -0.1249, 0.625, -0.1249, 0.375, 4.996e-05, 0.375, 5.002e-05, 0.625, 5.002e-05, 0.625, 4.996e-05, 0.375, 0.125, 0.375, 0.125, 0.625, 0.125, 0.625, 0.125, 0.375, 0.25, 0.375, 0.25, 0.625, 0.25, 0.625, 0.25, 0.375, 0.375, 0.375, 0.375, 0.625, 0.375, 0.625, 0.375, 0.375, 0.5, 0.375, 0.5, 0.625, 1.309, -0.945, 1.309, 0.8995, 1.309, 0.8995, 1.309, -0.945, 1.309, -0.945, 1.309, 0.8995, 1.309, 0.8995, 1.309, -0.945, 1.309, -0.945, 1.309, 0.8995, 1.309, 0.8995, 1.309, -0.945, 1.309, -0.945, 1.309, 0.8995, 1.309, 0.8995, 1.309, -0.945, 1.309, -0.945, 1.309, 0.8995, 1.309, 0.8995, 1.309, -0.945, 1.309, -0.945, 1.309, 0.8995, 1.309, 0.8995, 1.309, -0.945, 1.309, -0.945, 1.309, 0.8995, 1.309, 0.8995, 1.309, -0.945, -0.5356, -0.945, -0.5356, 0.8995, -0.5356, 0.8995, -0.5356, -0.945, -0.5356, -0.945, -0.5356, 0.8995, -0.5356, 0.8995, -0.5356, -0.945, -0.5356, -0.945, -0.5356, 0.8995, -0.5356, 0.8995, -0.5356, -0.945, -0.5356, -0.945, -0.5356, 0.8995, -0.5356, 0.8995, -0.5356, -0.945, -0.5356, -0.945, -0.5356, 0.8995, -0.5356, 0.8995, -0.5356, -0.945, -0.5356, -0.945, -0.5356, 0.8995, -0.5356, 0.8995, -0.5356, -0.945, -0.5356, -0.945, -0.5356, 0.8995, -0.5356, 0.8995, -0.5356, -0.945])
me_cube_009.materials.append(mat_top)
me_cube_009.materials.append(mat_bottom)
me_cube_009.update()

# ---- objects
ob_cube = bpy.data.objects.new('Cube', me_cube_001)
ob_cube_001 = bpy.data.objects.new('Cube.001', me_cube_002)
ob_cube_002 = bpy.data.objects.new('Cube.002', me_cube_004)
ob_cube_003 = bpy.data.objects.new('Cube.003', me_cube_003)
ob_cube_004 = bpy.data.objects.new('Cube.004', me_cube_004)
ob_cube_005 = bpy.data.objects.new('Cube.005', me_cube_004)
ob_cube_006 = bpy.data.objects.new('Cube.006', me_cube_005)
ob_cube_007 = bpy.data.objects.new('Cube.007', me_cube_006)
ob_cube_008 = bpy.data.objects.new('Cube.008', me_cube_007)
ob_cube_009 = bpy.data.objects.new('Cube.009', me_cube_008)
ob_cube_010 = bpy.data.objects.new('Cube.010', me_cube_007)
ob_cube_011 = bpy.data.objects.new('Cube.011', me_cube_007)
ob_cube_012 = bpy.data.objects.new('Cube.012', me_cube_008)
ob_cube_013 = bpy.data.objects.new('Cube.013', me_cube_009)
ob_cube_014 = bpy.data.objects.new('Cube.014', me_cube_007)
ob_cube_015 = bpy.data.objects.new('Cube.015', me_cube_009)
ob_cube_016 = bpy.data.objects.new('Cube.016', me_cube_007)
ob_cube_017 = bpy.data.objects.new('Cube.017', me_cube_009)
ob_cube_018 = bpy.data.objects.new('Cube.018', me_cube_007)
ob_cube_019 = bpy.data.objects.new('Cube.019', me_cube_009)

# ---- transforms, parenting, visibility, modifiers, constraints
ob_cube.location = (-19.97, -35.54, -25.97)
ob_cube.scale = (1.429, 1.429, 1.429)
_m = ob_cube.modifiers.new('Array', 'ARRAY')
_m.count = 32
_m.constant_offset_displace = (0.0, 0.0, 0.05)
_m.relative_offset_displace = (1.0, 0.0, 0.05)
_m.use_object_offset = True
ob_cube_001.location = (71.45, -35.54, -6.414)
ob_cube_001.scale = (1.429, 1.429, 1.429)
_m = ob_cube_001.modifiers.new('Array', 'ARRAY')
_m.count = 4
_m.constant_offset_displace = (0.0, 0.0, 0.05)
_m.relative_offset_displace = (1.0, 0.0, 0.75)
_m.use_object_offset = True
ob_cube_002.location = (98.6, -35.54, 58.26)
ob_cube_002.rotation_euler = (0.0, -0.0, 4.712)
ob_cube_002.scale = (1.429, 1.429, 1.429)
ob_cube_003.location = (98.6, 60.17, 39.22)
ob_cube_003.rotation_euler = (0.0, -0.0, 4.712)
ob_cube_003.scale = (1.429, 1.429, 1.429)
_m = ob_cube_003.modifiers.new('Array', 'ARRAY')
_m.count = 32
_m.constant_offset_displace = (0.0, 0.0, 0.05)
_m.relative_offset_displace = (1.0, 0.0, 0.05)
_m.use_object_offset = True
ob_cube_004.location = (-27.12, -35.54, -26.5)
ob_cube_004.rotation_euler = (0.0, -0.0, 6.283)
ob_cube_004.scale = (1.429, 1.429, 1.429)
ob_cube_005.location = (98.49, 67.28, 38.16)
ob_cube_005.rotation_euler = (0.0, -0.0, 7.854)
ob_cube_005.scale = (1.429, 1.429, 1.429)
ob_cube_006.location = (98.48, 74.1, 47.2)
ob_cube_006.rotation_euler = (0.0, -0.0, 1.571)
ob_cube_006.scale = (1.429, 1.429, 1.429)
_m = ob_cube_006.modifiers.new('Array', 'ARRAY')
_m.count = 32
_m.constant_offset_displace = (0.0, 0.0, 0.05)
_m.relative_offset_displace = (1.0, 0.0, 0.05)
_m.use_object_offset = True
ob_cube_007.location = (98.48, 167.2, 66.75)
ob_cube_007.rotation_euler = (0.0, -0.0, 1.571)
ob_cube_007.scale = (1.429, 1.364, 1.429)
_m = ob_cube_007.modifiers.new('Array', 'ARRAY')
_m.count = 4
_m.constant_offset_displace = (0.0, 0.0, 0.05)
_m.relative_offset_displace = (1.0, 0.0, 0.75)
_m.use_object_offset = True
ob_cube_008.location = (98.48, 192.7, 131.4)
ob_cube_008.rotation_euler = (0.0, -0.0, 6.283)
ob_cube_008.scale = (1.429, 1.429, 1.429)
ob_cube_009.location = (2.762, 192.7, 112.4)
ob_cube_009.rotation_euler = (0.0, -0.0, 6.283)
ob_cube_009.scale = (1.429, 1.429, 1.429)
_m = ob_cube_009.modifiers.new('Array', 'ARRAY')
_m.count = 32
_m.constant_offset_displace = (0.0, 0.0, 0.05)
_m.relative_offset_displace = (1.0, 0.0, 0.05)
_m.use_object_offset = True
ob_cube_010.location = (-4.346, 192.6, 111.3)
ob_cube_010.rotation_euler = (0.0, -0.0, 9.425)
ob_cube_010.scale = (1.429, 1.429, 1.429)
ob_cube_011.location = (-4.008, 89.77, 130.5)
ob_cube_011.rotation_euler = (0.0, -0.0, 11.0)
ob_cube_011.scale = (1.429, 1.429, 1.429)
ob_cube_012.location = (-4.008, 185.5, 111.4)
ob_cube_012.rotation_euler = (0.0, -0.0, 11.0)
ob_cube_012.scale = (1.429, 1.429, 1.429)
_m = ob_cube_012.modifiers.new('Array', 'ARRAY')
_m.count = 32
_m.constant_offset_displace = (0.0, 0.0, 0.05)
_m.relative_offset_displace = (1.0, 0.0, 0.05)
_m.use_object_offset = True
ob_cube_013.location = (-26.97, -28.54, -25.97)
ob_cube_013.rotation_euler = (0.0, -0.0, 1.571)
ob_cube_013.scale = (1.429, 1.429, 1.429)
_m = ob_cube_013.modifiers.new('Array', 'ARRAY')
_m.count = 128
_m.constant_offset_displace = (0.0, 0.0, 0.05)
_m.relative_offset_displace = (1.0, 0.0, 0.05)
_m.use_object_offset = True
ob_cube_014.location = (-27.13, 341.3, 55.57)
ob_cube_014.rotation_euler = (0.0, -0.0, 9.425)
ob_cube_014.scale = (1.429, 1.429, 1.429)
ob_cube_015.location = (-15.89, 345.5, 59.03)
ob_cube_015.rotation_euler = (0.0, -0.0, 4.712)
ob_cube_015.scale = (1.429, 1.429, 1.429)
_m = ob_cube_015.modifiers.new('Array', 'ARRAY')
_m.count = 32
_m.constant_offset_displace = (0.0, 0.0, 0.05)
_m.relative_offset_displace = (1.0, 0.0, 0.05)
_m.use_object_offset = True
ob_cube_016.location = (-15.42, 249.9, 79.16)
ob_cube_016.rotation_euler = (0.0, -0.0, 9.425)
ob_cube_016.scale = (1.429, 1.429, 1.429)
ob_cube_017.location = (-3.993, 245.6, 78.74)
ob_cube_017.rotation_euler = (0.0, -0.0, 7.854)
ob_cube_017.scale = (1.429, 1.429, 1.429)
_m = ob_cube_017.modifiers.new('Array', 'ARRAY')
_m.count = 32
_m.constant_offset_displace = (0.0, 0.0, 0.05)
_m.relative_offset_displace = (1.0, 0.0, 0.05)
_m.use_object_offset = True
ob_cube_018.location = (-4.457, 341.2, 98.88)
ob_cube_018.rotation_euler = (0.0, -0.0, 12.57)
ob_cube_018.scale = (1.429, 1.429, 1.429)
ob_cube_019.location = (7.007, 345.6, 102.7)
ob_cube_019.rotation_euler = (0.0, -0.0, 11.0)
ob_cube_019.scale = (1.429, 1.429, 1.429)
_m = ob_cube_019.modifiers.new('Array', 'ARRAY')
_m.count = 50
_m.constant_offset_displace = (0.0, 0.0, 0.05)
_m.relative_offset_displace = (1.0, 0.0, 0.05)
_m.use_object_offset = True

# ---- collection membership
col_collection.objects.link(ob_cube)
col_collection.objects.link(ob_cube_001)
col_collection.objects.link(ob_cube_002)
col_collection.objects.link(ob_cube_003)
col_collection.objects.link(ob_cube_004)
col_collection.objects.link(ob_cube_005)
col_collection.objects.link(ob_cube_006)
col_collection.objects.link(ob_cube_007)
col_collection.objects.link(ob_cube_008)
col_collection.objects.link(ob_cube_009)
col_collection.objects.link(ob_cube_010)
col_collection.objects.link(ob_cube_011)
col_collection.objects.link(ob_cube_012)
col_collection.objects.link(ob_cube_013)
col_collection.objects.link(ob_cube_014)
col_collection.objects.link(ob_cube_015)
col_collection.objects.link(ob_cube_016)
col_collection.objects.link(ob_cube_017)
col_collection.objects.link(ob_cube_018)
col_collection.objects.link(ob_cube_019)

# ---- scene / render settings (as saved in the file)
scene.frame_start = 1; scene.frame_end = 250; scene.frame_set(1)
scene.render.engine = 'BLENDER_EEVEE_NEXT'
scene.cycles.sampling_pattern = 'TABULATED_SOBOL'
scene.eevee.ray_tracing_options.trace_max_roughness = 0.0
bpy.context.view_layer.update()

# ---- added for rendering (the .blend has no active camera and no usable light): camera, sun
cam_auto = bpy.data.cameras.new('AutoCamera')
cam_auto.lens = 50.0
cam_auto.sensor_width = 36.0
cam_auto.clip_end = 8988.43
ob_auto_camera = bpy.data.objects.new('AutoCamera', cam_auto)
scene.collection.objects.link(ob_auto_camera)
ob_auto_camera.location = (547.846, -461.75, 364.357)
ob_auto_camera.rotation_euler = (1.09748, -7.21219e-08, 0.694738)
scene.camera = ob_auto_camera
light_auto_sun = bpy.data.lights.new('AutoSun', 'SUN')
light_auto_sun.energy = 3.0
light_auto_sun.angle = 0.0523599
ob_auto_sun = bpy.data.objects.new('AutoSun', light_auto_sun)
scene.collection.objects.link(ob_auto_sun)
ob_auto_sun.rotation_euler = (0.872665, 0.174533, 0.523599)
bpy.context.view_layer.update()
